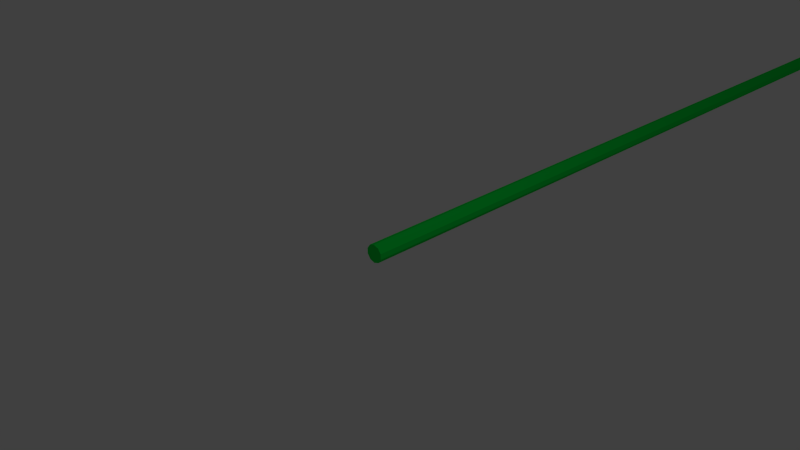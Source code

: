 # Source: ray.blend  (saved by Blender 2.66.1; exported with 4.5.12 LTS)
import bpy
from mathutils import Matrix  # noqa: F401  (used for matrix-valued properties, if any)

bpy.ops.wm.read_factory_settings(use_empty=True)
scene = bpy.context.scene
scene.name = 'Scene'

# ---- collections
col_collection_1 = bpy.data.collections.new('Collection 1'); scene.collection.children.link(col_collection_1)

# ---- materials (node trees are filled in below, after node groups)
mat_material_001 = bpy.data.materials.new('Material.001')
mat_material_001.alpha_threshold = 0.0
mat_material_001.use_transparent_shadow = False
mat_material_001.diffuse_color = (0.0, 0.8, 0.0637, 1.0)
mat_material_001.roughness = 0.5
mat_material_001.line_color = (0.0, 0.0, 0.0, 1.0)

# ---- material node trees

# ---- world
world_world = bpy.data.worlds.new('World'); scene.world = world_world
world_world.color = (0.05088, 0.05088, 0.05088)
world_world.use_sun_shadow = False
world_world.sun_shadow_jitter_overblur = 0.0
world_world.cycles.sampling_method = 'MANUAL'
world_world.cycles.sample_map_resolution = 256

# ---- cameras
cam_camera = bpy.data.cameras.new('Camera')
cam_camera.clip_end = 100.0
cam_camera.lens = 35.0
cam_camera.sensor_width = 32.0
cam_camera.sensor_height = 18.0
cam_camera.ortho_scale = 7.314
cam_camera.dof.focus_distance = 0.0
cam_camera.dof.aperture_fstop = 128.0

# ---- lights
light_lamp = bpy.data.lights.new('Lamp', 'POINT')
light_lamp.transmission_factor = 0.0
light_lamp.cutoff_distance = 30.0
light_lamp.energy = 100.0
light_lamp.shadow_buffer_clip_start = 1.001
light_lamp.shadow_soft_size = 0.1
light_lamp.shadow_maximum_resolution = 0.006
light_lamp.use_absolute_resolution = True
light_lamp.cycles.use_multiple_importance_sampling = False

# ---- meshes
me_cylinder = bpy.data.meshes.new('Cylinder')
me_cylinder.from_pydata([(2.802e-08, 0.05961, -100.5), (2.588e-08, 0.1318, -0.006978), (0.03507, 0.04821, -100.5), (0.07745, 0.1066, -0.006978), (0.05675, 0.01838, -100.5), (0.1253, 0.04072, -0.006978), (0.05675, -0.0185, -100.5), (0.1253, -0.04072, -0.006978), (0.03507, -0.04834, -100.5), (0.07745, -0.1066, -0.006978), (2.281e-08, -0.05973, -100.5), (1.436e-08, -0.1318, -0.006978), (-0.03507, -0.04834, -100.5), (-0.07745, -0.1066, -0.006978), (-0.05675, -0.0185, -100.5), (-0.1253, -0.04072, -0.006978), (-0.05675, 0.01838, -100.5), (-0.1253, 0.04072, -0.006978), (-0.03507, 0.04821, -100.5), (-0.07745, 0.1066, -0.006978)], [], [(0, 1, 3, 2), (2, 3, 5, 4), (4, 5, 7, 6), (6, 7, 9, 8), (8, 9, 11, 10), (10, 11, 13, 12), (12, 13, 15, 14), (14, 15, 17, 16), (3, 1, 19, 17, 15, 13, 11, 9, 7, 5), (18, 19, 1, 0), (16, 17, 19, 18), (0, 2, 4, 6, 8, 10, 12, 14, 16, 18)])
me_cylinder.materials.append(mat_material_001)
me_cylinder.use_remesh_preserve_volume = False
me_cylinder.use_remesh_preserve_attributes = False
me_cylinder.use_mirror_vertex_groups = False
me_cylinder.update()

# ---- objects
ob_ray = bpy.data.objects.new('Ray', me_cylinder)
ob_lamp = bpy.data.objects.new('Lamp', light_lamp)
ob_camera = bpy.data.objects.new('Camera', cam_camera)

# ---- transforms, parenting, visibility, modifiers, constraints
ob_ray.location = (0.0, 0.0, 0.0)
ob_ray.rotation_euler = (1.571, 0.0, 0.0)
ob_ray.lineart.crease_threshold = 0.0
ob_lamp.location = (4.076, 1.005, 5.904)
ob_lamp.rotation_euler = (0.6503, 0.05522, 1.866)
ob_lamp.lock_rotations_4d = False
ob_lamp.empty_display_type = 'ARROWS'
ob_lamp.color = (0.0, 0.0, 0.0, 0.0)
ob_lamp.lineart.crease_threshold = 0.0
ob_camera.location = (7.481, -6.508, 5.344)
ob_camera.rotation_euler = (1.109, 0.01082, 0.8149)
ob_camera.lock_rotations_4d = False
ob_camera.empty_display_type = 'ARROWS'
ob_camera.color = (0.0, 0.0, 0.0, 0.0)
ob_camera.display_type = 'WIRE'
ob_camera.lineart.crease_threshold = 0.0

# ---- collection membership
col_collection_1.objects.link(ob_ray)
col_collection_1.objects.link(ob_lamp)
col_collection_1.objects.link(ob_camera)

# ---- scene / render settings (as saved in the file)
scene.camera = ob_camera
scene.frame_start = 1; scene.frame_end = 250; scene.frame_set(1)
scene.render.engine = 'BLENDER_EEVEE_NEXT'
scene.render.image_settings.color_mode = 'RGB'
scene.render.image_settings.compression = 90
scene.render.resolution_percentage = 50
scene.render.dither_intensity = 0.0
scene.render.bake_margin = 2
scene.cycles.use_denoising = False
scene.cycles.samples = 10
scene.cycles.sampling_pattern = 'TABULATED_SOBOL'
scene.cycles.light_sampling_threshold = 0.0
scene.cycles.use_adaptive_sampling = False
scene.cycles.use_light_tree = False
scene.cycles.blur_glossy = 0.0
scene.cycles.volume_bounces = 1
scene.cycles.pixel_filter_type = 'GAUSSIAN'
scene.cycles.sample_clamp_indirect = 0.0
scene.view_settings.view_transform = 'Standard'
bpy.context.view_layer.update()
